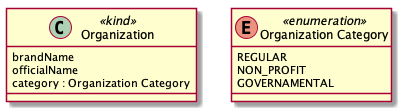

The diagram above was rendered by PlantUML. Its source (embedded in the PNG):
@startuml

class Organization <<kind>> {
    brandName
    officialName
    category : Organization Category
}
enum "Organization Category" <<enumeration>> {
    REGULAR
    NON_PROFIT
    GOVERNAMENTAL
}

@enduml